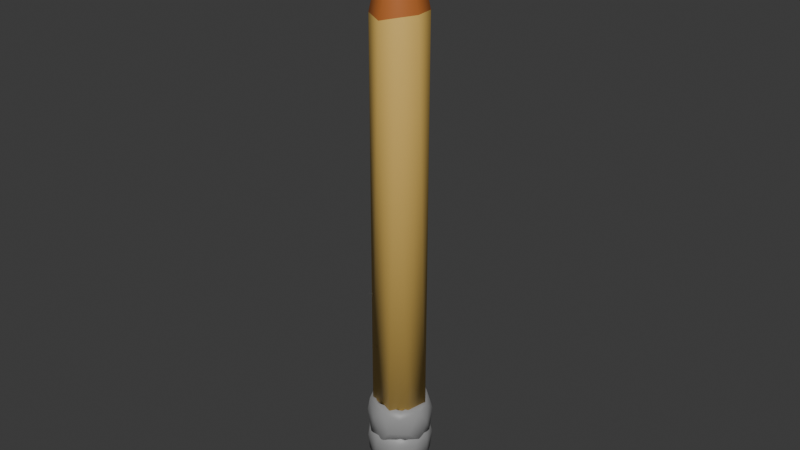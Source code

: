 # Source: Pencil.blend  (saved by Blender 4.3.34; exported with 4.5.12 LTS)
import bpy
from mathutils import Matrix  # noqa: F401  (used for matrix-valued properties, if any)

bpy.ops.wm.read_factory_settings(use_empty=True)
scene = bpy.context.scene
scene.name = 'Scene'

# ---- materials (node trees are filled in below, after node groups)
mat_eraser = bpy.data.materials.new('Eraser')
mat_pencil = bpy.data.materials.new('Pencil')
mat_top = bpy.data.materials.new('Top')
mat_black = bpy.data.materials.new('Black')
mat_metal = bpy.data.materials.new('Metal')

# ---- material node trees
mat_eraser.use_nodes = True; mat_eraser.node_tree.nodes.clear()
_N = mat_eraser.node_tree.nodes; _L = mat_eraser.node_tree.links
n0 = _N.new('ShaderNodeBsdfPrincipled'); n0.name = 'Principled BSDF'; n0.location = (10, 300)
n0.inputs[0].default_value = (0.8003, 0.1111, 0.204, 1.0)
n1 = _N.new('ShaderNodeOutputMaterial'); n1.name = 'Material Output'; n1.location = (300, 300)
_L.new(n0.outputs[0], n1.inputs[0])
n1.is_active_output = True
mat_pencil.use_nodes = True; mat_pencil.node_tree.nodes.clear()
_N = mat_pencil.node_tree.nodes; _L = mat_pencil.node_tree.links
n0 = _N.new('ShaderNodeBsdfPrincipled'); n0.name = 'Principled BSDF'; n0.location = (10, 300)
n0.inputs[0].default_value = (0.8003, 0.5217, 0.1346, 1.0)
n1 = _N.new('ShaderNodeOutputMaterial'); n1.name = 'Material Output'; n1.location = (300, 300)
_L.new(n0.outputs[0], n1.inputs[0])
n1.is_active_output = True
mat_top.use_nodes = True; mat_top.node_tree.nodes.clear()
_N = mat_top.node_tree.nodes; _L = mat_top.node_tree.links
n0 = _N.new('ShaderNodeBsdfPrincipled'); n0.name = 'Principled BSDF'; n0.location = (10, 300)
n0.inputs[0].default_value = (0.5023, 0.152, 0.03349, 1.0)
n1 = _N.new('ShaderNodeOutputMaterial'); n1.name = 'Material Output'; n1.location = (300, 300)
_L.new(n0.outputs[0], n1.inputs[0])
n1.is_active_output = True
mat_black.use_nodes = True; mat_black.node_tree.nodes.clear()
_N = mat_black.node_tree.nodes; _L = mat_black.node_tree.links
n0 = _N.new('ShaderNodeBsdfPrincipled'); n0.name = 'Principled BSDF'; n0.location = (10, 300)
n0.inputs[0].default_value = (0.0, 0.0, 0.0, 1.0)
n1 = _N.new('ShaderNodeOutputMaterial'); n1.name = 'Material Output'; n1.location = (300, 300)
_L.new(n0.outputs[0], n1.inputs[0])
n1.is_active_output = True
mat_metal.use_nodes = True; mat_metal.node_tree.nodes.clear()
_N = mat_metal.node_tree.nodes; _L = mat_metal.node_tree.links
n0 = _N.new('ShaderNodeBsdfPrincipled'); n0.name = 'Principled BSDF'; n0.location = (10, 300)
n0.inputs[0].default_value = (0.2983, 0.2983, 0.2983, 1.0)
n1 = _N.new('ShaderNodeOutputMaterial'); n1.name = 'Material Output'; n1.location = (300, 300)
_L.new(n0.outputs[0], n1.inputs[0])
n1.is_active_output = True

# ---- world
world_world = bpy.data.worlds.new('World'); scene.world = world_world
world_world.use_nodes = True; world_world.node_tree.nodes.clear()
_N = world_world.node_tree.nodes; _L = world_world.node_tree.links
n0 = _N.new('ShaderNodeOutputWorld'); n0.name = 'World Output'; n0.location = (300, 300)
n1 = _N.new('ShaderNodeBackground'); n1.name = 'Background'; n1.location = (10, 300)
n1.inputs[0].default_value = (0.05088, 0.05088, 0.05088, 1.0)
_L.new(n1.outputs[0], n0.inputs[0])
n0.is_active_output = True
world_world.color = (0.05088, 0.05088, 0.05088)
world_world.sun_shadow_jitter_overblur = 0.0

# ---- meshes
me_cube_001 = bpy.data.meshes.new('Cube.001')
me_cube_001.from_pydata([(-0.3317, -0.3306, -5.241), (-0.2836, -0.2826, -3.328), (-0.3317, 0.3299, -5.241), (-0.2836, 0.2819, -3.328), (0.3289, -0.3306, -5.241), (0.2808, -0.2826, -3.328), (0.3289, 0.3299, -5.241), (0.2808, 0.2819, -3.328), (-0.4209, -0.4198, -4.883), (-0.4209, 0.4191, -4.883), (0.418, 0.4191, -4.883), (0.418, -0.4198, -4.883), (-0.3662, -0.3651, -3.642), (-0.3662, 0.3644, -3.642), (0.3633, 0.3644, -3.642), (0.3633, -0.3651, -3.642), (-0.3679, 0.3662, -4.231), (0.3651, 0.3662, -4.231), (0.3651, -0.3668, -4.231), (-0.3679, -0.3668, -4.231), (-0.4049, -0.0003424, -5.264), (-0.3577, -0.3566, -3.435), (-0.3465, -0.0003424, -3.308), (-0.4183, 0.4165, -5.12), (-0.001431, 0.4031, -5.264), (-0.001431, 0.3447, -3.308), (0.4154, 0.4165, -5.12), (0.402, -0.0003424, -5.264), (0.3436, -0.0003424, -3.308), (0.4154, -0.4172, -5.12), (-0.001431, -0.4038, -5.264), (-0.001431, -0.3454, -3.308), (-0.4183, -0.4172, -5.12), (-0.3927, 0.3909, -4.569), (0.3898, 0.3909, -4.569), (0.3898, -0.3916, -4.569), (-0.001431, -0.5771, -4.883), (0.5753, -0.0003424, -4.883), (-0.001431, 0.5764, -4.883), (-0.5782, -0.0003424, -4.883), (-0.361, -0.3599, -3.914), (-0.3577, 0.3559, -3.435), (0.3548, 0.3559, -3.435), (0.3548, -0.3566, -3.435), (-0.001431, -0.5019, -3.642), (0.5001, -0.0003424, -3.642), (-0.001431, 0.5012, -3.642), (-0.503, -0.0003424, -3.642), (-0.361, 0.3592, -3.914), (0.3581, 0.3592, -3.914), (0.3581, -0.3599, -3.914), (-0.3927, -0.3916, -4.569), (-0.5054, -0.0003424, -4.231), (-0.001431, 0.5036, -4.231), (0.5025, -0.0003424, -4.231), (-0.001431, -0.5043, -4.231), (-0.4919, -0.0003424, -3.433), (-0.001431, 0.4901, -3.433), (0.489, -0.0003424, -3.433), (-0.001431, -0.4908, -3.433), (-0.001431, -0.0003424, -5.311), (-0.001431, -0.0003424, -3.266), (-0.001431, -0.5741, -5.122), (0.5724, -0.0003424, -5.122), (-0.001431, 0.5735, -5.122), (-0.5752, -0.0003424, -5.122), (-0.001431, -0.4947, -3.914), (0.4929, -0.0003424, -3.914), (-0.001431, 0.494, -3.914), (-0.4958, -0.0003424, -3.914), (-0.5394, -0.0003424, -4.569), (-0.001431, 0.5376, -4.569), (0.5365, -0.0003424, -4.569), (-0.001431, -0.5383, -4.569), (0.09761, 0.5177, 4.938), (0.5264, 0.1439, -3.248), (0.4524, 0.2614, 4.969), (0.4436, -0.2819, -3.248), (0.5021, -0.1286, 4.973), (0.2795, -0.439, 4.949), (0.1609, -0.515, -3.248), (-0.01781, -0.5362, 4.871), (-0.3847, -0.3733, -3.248), (-0.3905, -0.3578, 4.914), (-0.5279, -0.01344, -3.248), (-0.5348, 0.04061, 4.896), (-0.3745, 0.383, -3.248), (-0.3511, 0.3944, 4.957), (0.1867, 0.5257, -3.248), (0.01319, -0.02286, 7.113), (-0.01874, 0.02646, 7.105), (0.2219, 0.07423, 6.308), (0.004917, 0.2803, 6.286), (-0.1898, 0.2275, 6.292), (0.1433, -0.2259, 6.327), (-0.2552, 0.07343, 6.327), (0.1589, 0.1696, 6.298), (-0.1978, -0.08979, 6.327), (0.2398, -0.09495, 6.327), (0.01786, -0.2594, 6.327), (-0.1377, -0.1892, 6.327), (0.6521, 0.06587, -3.715), (0.5546, 0.006931, -3.451), (0.4988, 0.09232, -4.245), (0.6007, 0.1237, -4.16), (0.345, 0.2786, -3.537), (0.3464, 0.1902, -3.969), (0.4684, 0.2851, -3.448), (0.5415, 0.3647, -3.731), (0.4606, 0.3977, -4.179), (0.3631, 0.5442, -3.968), (0.2822, 0.544, -3.53), (0.1932, 0.3451, -3.971), (0.2924, 0.419, -4.251), (0.131, 0.5125, -3.447), (0.07588, 0.6526, -3.972), (0.08218, 0.4289, -3.535), (0.04168, 0.5595, -4.25), (-0.003309, 0.6068, -3.519), (-0.09615, 0.3949, -3.973), (-0.172, 0.437, -4.197), (-0.2238, 0.6166, -3.956), (-0.2469, 0.4728, -3.448), (-0.2069, 0.394, -3.536), (-0.2553, 0.5421, -4.2), (-0.3217, 0.5272, -3.529), (-0.4714, 0.4527, -3.992), (-0.4615, 0.2782, -4.253), (-0.568, 0.3325, -3.727), (-0.3378, 0.209, -3.731), (-0.5397, 0.1337, -3.449), (-0.4127, 0.1689, -4.166), (-0.4229, 0.1317, -3.528), (-0.5601, 0.2403, -4.177), (-0.6553, 0.04196, -3.733), (-0.3946, -0.07856, -3.85), (-0.613, -0.04883, -4.169), (-0.5685, -0.2528, -3.527), (-0.4208, -0.1282, -4.166), (-0.5151, -0.1271, -4.253), (-0.4213, -0.1346, -3.535), (-0.5869, -0.2982, -3.958), (-0.3417, -0.4524, -3.456), (-0.4488, -0.4224, -4.177), (-0.2622, -0.2972, -3.731), (-0.2307, -0.3876, -4.171), (-0.28, -0.4604, -4.253), (-0.2122, -0.4156, -3.503), (-0.3886, -0.5284, -3.749), (-0.04283, -0.561, -3.45), (-0.1512, -0.5967, -4.168), (-0.0589, -0.6589, -3.715), (-0.0841, -0.3859, -3.733), (-0.05891, -0.4118, -4.053), (0.08382, -0.4289, -3.536), (0.1185, -0.4889, -4.253), (0.2358, -0.3303, -3.974), (0.1495, -0.5898, -4.18), (0.3517, -0.5588, -3.724), (0.4051, -0.3923, -3.449), (0.2832, -0.3343, -3.531), (0.3479, -0.3067, -4.198), (0.4134, -0.3627, -4.251), (0.4474, -0.4762, -3.987), (0.4392, -0.08803, -3.533), (0.6028, -0.2489, -3.731), (0.5853, -0.1821, -4.172), (0.3928, -0.05184, -3.968), (0.6555, 0.04272, -3.287), (0.4886, 0.1386, -2.883), (0.4601, 0.09147, -3.628), (0.5317, 0.09953, -3.69), (0.5725, 0.2285, -3.597), (0.5388, 0.3727, -3.167), (0.6018, 0.1256, -2.966), (0.3149, 0.2386, -3.166), (0.2941, 0.2892, -3.482), (0.26, 0.4992, -2.886), (0.2652, 0.3493, -2.968), (0.2146, 0.4574, -3.685), (0.3188, 0.521, -3.625), (0.2917, 0.5872, -3.182), (0.01964, 0.4414, -2.972), (0.09697, 0.3841, -3.403), (0.06756, 0.6074, -2.973), (-0.01618, 0.6569, -3.422), (-0.1408, 0.5393, -3.688), (-0.2048, 0.579, -2.97), (-0.2207, 0.3431, -3.37), (-0.1778, 0.4254, -3.632), (-0.3636, 0.4034, -2.883), (-0.3267, 0.5662, -3.406), (-0.2621, 0.3508, -2.977), (-0.5531, 0.3662, -3.168), (-0.5282, 0.2927, -2.933), (-0.4615, 0.2782, -3.689), (-0.5353, 0.3042, -3.62), (-0.4114, 0.1706, -2.971), (-0.3314, 0.2906, -3.597), (-0.3857, 0.08762, -3.404), (-0.63, -0.0862, -3.003), (-0.5327, -0.1364, -2.885), (-0.6547, -0.02589, -3.421), (-0.4613, -0.0534, -2.938), (-0.4406, -0.06261, -3.602), (-0.5283, -0.2, -3.687), (-0.3777, -0.1206, -3.164), (-0.5879, -0.2957, -3.388), (-0.4208, -0.4333, -2.933), (-0.3094, -0.3515, -2.94), (-0.2652, -0.2985, -3.167), (-0.3135, -0.307, -3.603), (-0.4158, -0.5057, -3.148), (-0.303, -0.5353, -3.617), (-0.1778, -0.5042, -2.885), (-0.03257, -0.4457, -3.597), (-0.01311, -0.5496, -3.689), (-0.1386, -0.6416, -3.177), (0.03697, -0.4048, -3.168), (0.03851, -0.4644, -2.939), (0.05504, -0.6086, -2.956), (0.04105, -0.6173, -3.618), (0.2151, -0.6204, -3.398), (0.3794, -0.4142, -2.887), (0.3938, -0.5051, -3.077), (0.3093, -0.3184, -3.602), (0.3911, -0.2626, -2.941), (0.5403, -0.3857, -3.39), (0.2958, -0.2606, -3.168), (0.3878, -0.3877, -3.688), (0.4039, -0.01355, -3.4), (0.5976, -0.1272, -3.613), (0.6054, -0.1181, -2.96), (0.4147, -0.03272, -3.084)], [], [(12, 21, 56, 47), (21, 1, 22, 56), (56, 22, 3, 41), (47, 56, 41, 13), (13, 41, 57, 46), (41, 3, 25, 57), (57, 25, 7, 42), (46, 57, 42, 14), (14, 42, 58, 45), (42, 7, 28, 58), (58, 28, 5, 43), (45, 58, 43, 15), (15, 43, 59, 44), (43, 5, 31, 59), (59, 31, 1, 21), (44, 59, 21, 12), (2, 24, 60, 20), (24, 6, 27, 60), (60, 27, 4, 30), (20, 60, 30, 0), (7, 25, 61, 28), (25, 3, 22, 61), (61, 22, 1, 31), (28, 61, 31, 5), (4, 29, 62, 30), (29, 11, 36, 62), (62, 36, 8, 32), (30, 62, 32, 0), (6, 26, 63, 27), (26, 10, 37, 63), (63, 37, 11, 29), (27, 63, 29, 4), (2, 23, 64, 24), (23, 9, 38, 64), (64, 38, 10, 26), (24, 64, 26, 6), (0, 32, 65, 20), (32, 8, 39, 65), (65, 39, 9, 23), (20, 65, 23, 2), (18, 50, 66, 55), (50, 15, 44, 66), (66, 44, 12, 40), (55, 66, 40, 19), (17, 49, 67, 54), (49, 14, 45, 67), (67, 45, 15, 50), (54, 67, 50, 18), (16, 48, 68, 53), (48, 13, 46, 68), (68, 46, 14, 49), (53, 68, 49, 17), (19, 40, 69, 52), (40, 12, 47, 69), (69, 47, 13, 48), (52, 69, 48, 16), (8, 51, 70, 39), (51, 19, 52, 70), (70, 52, 16, 33), (39, 70, 33, 9), (9, 33, 71, 38), (33, 16, 53, 71), (71, 53, 17, 34), (38, 71, 34, 10), (10, 34, 72, 37), (34, 17, 54, 72), (72, 54, 18, 35), (37, 72, 35, 11), (11, 35, 73, 36), (35, 18, 55, 73), (73, 55, 19, 51), (36, 73, 51, 8), (76, 75, 88), (79, 80, 77), (81, 82, 80), (85, 86, 84), (90, 95, 97), (89, 100, 99), (89, 99, 94), (83, 85, 84, 82), (89, 98, 91), (90, 96, 92), (90, 92, 93), (90, 93, 95), (75, 78, 77), (74, 76, 88), (76, 78, 75), (80, 79, 81), (78, 79, 77), (81, 83, 82), (85, 87, 86), (76, 96, 91), (83, 100, 97), (89, 94, 98), (87, 74, 88, 86), (80, 82, 84, 86, 88, 75, 77), (98, 94, 79, 78), (97, 95, 85, 83), (99, 100, 83, 81), (94, 99, 81, 79), (91, 98, 78, 76), (92, 96, 76, 74), (91, 96, 90, 89), (93, 92, 74, 87), (95, 93, 87, 85), (97, 100, 89, 90), (101, 107, 102), (105, 106, 164), (108, 107, 101), (109, 108, 104), (111, 114, 107), (116, 112, 105), (113, 117, 109), (117, 110, 109), (118, 114, 111), (119, 120, 113), (120, 117, 113), (123, 119, 116), (124, 115, 117), (121, 125, 118), (125, 122, 118), (126, 125, 121), (120, 127, 117), (127, 124, 117), (124, 126, 121), (129, 119, 123), (131, 127, 120), (127, 133, 124), (133, 126, 124), (130, 132, 123), (132, 129, 123), (133, 128, 126), (134, 130, 128), (132, 135, 129), (135, 131, 129), (127, 136, 133), (131, 139, 127), (139, 136, 127), (140, 135, 132), (138, 139, 131), (141, 137, 134), (137, 142, 130), (142, 140, 130), (144, 135, 140), (146, 143, 139), (148, 137, 141), (147, 144, 140), (149, 147, 142), (147, 152, 144), (154, 152, 147), (145, 155, 146), (157, 151, 150), (156, 155, 153), (157, 158, 151), (163, 158, 157), (161, 162, 155), (162, 157, 155), (162, 163, 157), (164, 156, 160), (163, 165, 158), (165, 159, 158), (166, 163, 162), (167, 161, 156), (167, 103, 161), (103, 162, 161), (101, 102, 165), (103, 166, 162), (168, 173, 174), (174, 169, 232), (169, 175, 233), (175, 230, 233), (176, 170, 230), (177, 169, 174), (171, 180, 172), (176, 179, 170), (170, 179, 171), (179, 180, 171), (180, 173, 172), (183, 176, 175), (181, 184, 177), (185, 181, 180), (185, 184, 181), (186, 180, 179), (186, 185, 180), (187, 177, 184), (182, 188, 183), (189, 186, 179), (191, 187, 185), (192, 188, 182), (198, 189, 188), (194, 190, 187), (189, 195, 186), (199, 198, 188), (200, 194, 193), (201, 197, 190), (204, 195, 198), (202, 200, 193), (202, 193, 196), (204, 205, 195), (205, 196, 195), (205, 202, 196), (206, 199, 197), (206, 204, 199), (207, 200, 202), (208, 201, 200), (201, 209, 203), (209, 206, 203), (210, 204, 206), (212, 208, 200), (209, 210, 206), (210, 211, 204), (205, 213, 207), (208, 214, 201), (214, 209, 201), (216, 213, 205), (221, 217, 213), (222, 220, 217), (220, 223, 214), (221, 222, 217), (218, 225, 215), (227, 224, 222), (228, 225, 218), (225, 229, 216), (229, 221, 216), (227, 232, 224), (231, 227, 229), (171, 231, 229), (168, 232, 227), (231, 168, 227), (168, 174, 232), (169, 233, 226), (103, 104, 166), (109, 104, 103, 113), (164, 106, 167), (167, 106, 103), (104, 108, 101), (103, 106, 112, 113), (108, 111, 107), (123, 116, 114, 122), (109, 110, 108), (110, 111, 108), (105, 112, 106), (107, 114, 105), (110, 115, 111), (114, 116, 105), (116, 119, 112), (117, 115, 110), (115, 118, 111), (112, 119, 113), (115, 121, 118), (118, 122, 114), (134, 128, 133, 136), (124, 121, 115), (126, 128, 125), (119, 129, 131), (119, 131, 120), (125, 130, 122), (122, 130, 123), (128, 130, 125), (145, 138, 135, 144), (134, 137, 130), (130, 140, 132), (135, 138, 131), (136, 141, 134), (139, 143, 136), (143, 141, 136), (146, 139, 138, 145), (153, 145, 144, 152), (142, 147, 140), (141, 143, 148), (137, 148, 142), (146, 150, 143), (148, 151, 142), (148, 143, 150, 151), (150, 146, 155, 157), (151, 149, 142), (149, 154, 147), (153, 155, 145), (149, 151, 158, 159), (154, 156, 152), (152, 156, 153), (160, 154, 149, 159), (179, 183, 188, 189), (154, 160, 156), (156, 161, 155), (159, 164, 160), (166, 165, 163), (164, 167, 156), (165, 102, 159), (159, 102, 164), (166, 101, 165), (166, 104, 101), (171, 172, 231), (231, 172, 168), (172, 173, 168), (230, 175, 176), (173, 177, 174), (169, 178, 175), (164, 102, 107, 105), (169, 177, 178), (173, 181, 177), (180, 181, 173), (178, 183, 175), (177, 182, 178), (176, 183, 179), (178, 182, 183), (185, 187, 184), (216, 205, 211, 215), (187, 190, 177), (177, 190, 182), (190, 192, 182), (186, 191, 185), (191, 193, 187), (193, 194, 187), (195, 196, 186), (186, 196, 191), (190, 197, 192), (189, 198, 195), (191, 196, 193), (192, 197, 188), (197, 199, 188), (194, 201, 190), (199, 204, 198), (201, 203, 197), (194, 200, 201), (203, 206, 197), (205, 207, 202), (204, 211, 205), (207, 212, 200), (213, 212, 207), (215, 211, 210, 218), (212, 217, 208), (218, 210, 209, 219), (213, 217, 212), (217, 220, 208), (208, 220, 214), (214, 219, 209), (222, 221, 229, 227), (216, 221, 213), (214, 223, 219), (222, 224, 220), (224, 223, 220), (223, 226, 219), (219, 226, 218), (215, 225, 216), (226, 228, 218), (229, 225, 170, 171), (224, 232, 223), (228, 230, 225), (226, 233, 228), (233, 230, 228), (230, 170, 225), (232, 169, 223), (223, 169, 226)])
me_cube_001.polygons.foreach_set('use_smooth', [True] * 354)
me_cube_001.polygons.foreach_set('material_index', [0, 0, 0, 0, 0, 0, 0, 0, 0, 0, 0, 0, 0, 0, 0, 0, 0, 0, 0, 0, 0, 0, 0, 0, 0, 0, 0, 0, 0, 0, 0, 0, 0, 0, 0, 0, 0, 0, 0, 0, 0, 0, 0, 0, 0, 0, 0, 0, 0, 0, 0, 0, 0, 0, 0, 0, 0, 0, 0, 0, 0, 0, 0, 0, 0, 0, 0, 0, 0, 0, 0, 0, 1, 1, 1, 1, 3, 3, 3, 1, 3, 3, 3, 3, 1, 1, 1, 1, 1, 1, 1, 2, 2, 3, 1, 1, 2, 2, 2, 2, 2, 2, 3, 2, 2, 3, 4, 4, 4, 4, 4, 4, 4, 4, 4, 4, 4, 4, 4, 4, 4, 4, 4, 4, 4, 4, 4, 4, 4, 4, 4, 4, 4, 4, 4, 4, 4, 4, 4, 4, 4, 4, 4, 4, 4, 4, 4, 4, 4, 4, 4, 4, 4, 4, 4, 4, 4, 4, 4, 4, 4, 4, 4, 4, 4, 4, 4, 4, 4, 4, 4, 4, 4, 4, 4, 4, 4, 4, 4, 4, 4, 4, 4, 4, 4, 4, 4, 4, 4, 4, 4, 4, 4, 4, 4, 4, 4, 4, 4, 4, 4, 4, 4, 4, 4, 4, 4, 4, 4, 4, 4, 4, 4, 4, 4, 4, 4, 4, 4, 4, 4, 4, 4, 4, 4, 4, 4, 4, 4, 4, 4, 4, 4, 4, 4, 4, 4, 4, 4, 4, 4, 4, 4, 4, 4, 4, 4, 4, 4, 4, 4, 4, 4, 4, 4, 4, 4, 4, 4, 4, 4, 4, 4, 4, 4, 4, 4, 4, 4, 4, 4, 4, 4, 4, 4, 4, 4, 4, 4, 4, 4, 4, 4, 4, 4, 4, 4, 4, 4, 4, 4, 4, 4, 4, 4, 4, 4, 4, 4, 4, 4, 4, 4, 4, 4, 4, 4, 4, 4, 4, 4, 4, 4, 4, 4, 4, 4, 4, 4, 4, 4, 4, 4, 4, 4, 4, 4, 4, 4, 4, 4, 4, 4, 4, 4, 4, 4, 4, 4, 4, 4, 4, 4, 4, 4, 4, 4, 4, 4, 4, 4, 4, 4, 4])
_uv = me_cube_001.uv_layers.new(name='UVMap')
_uv.uv.foreach_set('vector', [0.5851, 0.0, 0.6051, 0.0, 0.6044, 0.125, 0.5791, 0.125, 0.6051, 0.0, 0.625, 0.0, 0.625, 0.125, 0.6044, 0.125, 0.6044, 0.125, 0.625, 0.125, 0.625, 0.25, 0.6042, 0.25, 0.5791, 0.125, 0.6044, 0.125, 0.6042, 0.25, 0.5786, 0.25, 0.5786, 0.25, 0.6042, 0.25, 0.6042, 0.375, 0.5786, 0.375, 0.6042, 0.25, 0.625, 0.25, 0.625, 0.375, 0.6042, 0.375, 0.6042, 0.375, 0.625, 0.375, 0.625, 0.5, 0.605, 0.5, 0.5786, 0.375, 0.6042, 0.375, 0.605, 0.5, 0.5786, 0.5, 0.5786, 0.5, 0.605, 0.5, 0.6072, 0.625, 0.5786, 0.625, 0.605, 0.5, 0.625, 0.5, 0.6542, 0.625, 0.6072, 0.625, 0.6072, 0.625, 0.6542, 0.625, 0.625, 0.75, 0.605, 0.75, 0.5786, 0.625, 0.6072, 0.625, 0.605, 0.75, 0.5786, 0.75, 0.5786, 0.75, 0.605, 0.75, 0.6044, 0.875, 0.5791, 0.875, 0.605, 0.75, 0.625, 0.75, 0.625, 0.875, 0.6044, 0.875, 0.6044, 0.875, 0.625, 0.875, 0.625, 1.0, 0.6051, 1.0, 0.5791, 0.875, 0.6044, 0.875, 0.6051, 1.0, 0.5851, 1.0, 0.125, 0.5, 0.25, 0.5, 0.2471, 0.625, 0.125, 0.625, 0.25, 0.5, 0.375, 0.5, 0.3458, 0.625, 0.2471, 0.625, 0.2471, 0.625, 0.3458, 0.625, 0.375, 0.75, 0.25, 0.75, 0.125, 0.625, 0.2471, 0.625, 0.25, 0.75, 0.125, 0.75, 0.625, 0.5, 0.75, 0.5, 0.7529, 0.625, 0.6542, 0.625, 0.75, 0.5, 0.875, 0.5, 0.875, 0.625, 0.7529, 0.625, 0.7529, 0.625, 0.875, 0.625, 0.875, 0.75, 0.75, 0.75, 0.6542, 0.625, 0.7529, 0.625, 0.75, 0.75, 0.625, 0.75, 0.375, 0.75, 0.3951, 0.75, 0.3957, 0.875, 0.375, 0.875, 0.3951, 0.75, 0.4232, 0.75, 0.4225, 0.875, 0.3957, 0.875, 0.3957, 0.875, 0.4225, 0.875, 0.4145, 1.0, 0.3948, 1.0, 0.375, 0.875, 0.3957, 0.875, 0.3948, 1.0, 0.375, 1.0, 0.375, 0.5, 0.3951, 0.5, 0.3929, 0.625, 0.3458, 0.625, 0.3951, 0.5, 0.4232, 0.5, 0.4232, 0.625, 0.3929, 0.625, 0.3929, 0.625, 0.4232, 0.625, 0.4232, 0.75, 0.3951, 0.75, 0.3458, 0.625, 0.3929, 0.625, 0.3951, 0.75, 0.375, 0.75, 0.375, 0.25, 0.3959, 0.25, 0.3959, 0.375, 0.375, 0.375, 0.3959, 0.25, 0.4232, 0.25, 0.4232, 0.375, 0.3959, 0.375, 0.3959, 0.375, 0.4232, 0.375, 0.4232, 0.5, 0.3951, 0.5, 0.375, 0.375, 0.3959, 0.375, 0.3951, 0.5, 0.375, 0.5, 0.375, 0.0, 0.3948, 0.0, 0.3957, 0.125, 0.375, 0.125, 0.3948, 0.0, 0.4145, 0.0, 0.4225, 0.125, 0.3957, 0.125, 0.3957, 0.125, 0.4225, 0.125, 0.4232, 0.25, 0.3959, 0.25, 0.375, 0.125, 0.3957, 0.125, 0.3959, 0.25, 0.375, 0.25, 0.504, 0.75, 0.5445, 0.75, 0.5447, 0.875, 0.5041, 0.875, 0.5445, 0.75, 0.5786, 0.75, 0.5791, 0.875, 0.5447, 0.875, 0.5447, 0.875, 0.5791, 0.875, 0.5851, 1.0, 0.5456, 1.0, 0.5041, 0.875, 0.5447, 0.875, 0.5456, 1.0, 0.506, 1.0, 0.504, 0.5, 0.5445, 0.5, 0.5445, 0.625, 0.504, 0.625, 0.5445, 0.5, 0.5786, 0.5, 0.5786, 0.625, 0.5445, 0.625, 0.5445, 0.625, 0.5786, 0.625, 0.5786, 0.75, 0.5445, 0.75, 0.504, 0.625, 0.5445, 0.625, 0.5445, 0.75, 0.504, 0.75, 0.504, 0.25, 0.5445, 0.25, 0.5445, 0.375, 0.504, 0.375, 0.5445, 0.25, 0.5786, 0.25, 0.5786, 0.375, 0.5445, 0.375, 0.5445, 0.375, 0.5786, 0.375, 0.5786, 0.5, 0.5445, 0.5, 0.504, 0.375, 0.5445, 0.375, 0.5445, 0.5, 0.504, 0.5, 0.506, 0.0, 0.5456, 0.0, 0.5447, 0.125, 0.5041, 0.125, 0.5456, 0.0, 0.5851, 0.0, 0.5791, 0.125, 0.5447, 0.125, 0.5447, 0.125, 0.5791, 0.125, 0.5786, 0.25, 0.5445, 0.25, 0.5041, 0.125, 0.5447, 0.125, 0.5445, 0.25, 0.504, 0.25, 0.4145, 0.0, 0.4603, 0.0, 0.461, 0.125, 0.4225, 0.125, 0.4603, 0.0, 0.506, 0.0, 0.5041, 0.125, 0.461, 0.125, 0.461, 0.125, 0.5041, 0.125, 0.504, 0.25, 0.4611, 0.25, 0.4225, 0.125, 0.461, 0.125, 0.4611, 0.25, 0.4232, 0.25, 0.4232, 0.25, 0.4611, 0.25, 0.4611, 0.375, 0.4232, 0.375, 0.4611, 0.25, 0.504, 0.25, 0.504, 0.375, 0.4611, 0.375, 0.4611, 0.375, 0.504, 0.375, 0.504, 0.5, 0.4611, 0.5, 0.4232, 0.375, 0.4611, 0.375, 0.4611, 0.5, 0.4232, 0.5, 0.4232, 0.5, 0.4611, 0.5, 0.4611, 0.625, 0.4232, 0.625, 0.4611, 0.5, 0.504, 0.5, 0.504, 0.625, 0.4611, 0.625, 0.4611, 0.625, 0.504, 0.625, 0.504, 0.75, 0.4611, 0.75, 0.4232, 0.625, 0.4611, 0.625, 0.4611, 0.75, 0.4232, 0.75, 0.4232, 0.75, 0.4611, 0.75, 0.461, 0.875, 0.4225, 0.875, 0.4611, 0.75, 0.504, 0.75, 0.5041, 0.875, 0.461, 0.875, 0.461, 0.875, 0.5041, 0.875, 0.506, 1.0, 0.4603, 1.0, 0.4225, 0.875, 0.461, 0.875, 0.4603, 1.0, 0.4145, 1.0, 0.8367, 1.0, 0.7924, 0.5, 0.9384, 0.5, 0.5914, 1.0, 0.5489, 0.5, 0.6603, 0.5, 0.4856, 1.0, 0.3729, 0.5, 0.5489, 0.5, 0.236, 1.0, 0.123, 0.5, 0.2539, 0.5, 0.1197, 1.0, 0.1396, 1.0, 0.1618, 1.0, 0.5801, 1.0, 0.5422, 1.0, 0.5639, 1.0, 0.5801, 1.0, 0.5639, 1.0, 0.5821, 1.0, 0.364, 1.0, 0.236, 1.0, 0.2539, 0.5, 0.3729, 0.5, 0.5801, 1.0, 0.6039, 1.0, 0.6271, 1.0, 0.9425, 1.0, 0.9233, 1.0, 0.9464, 1.0, 0.1197, 1.0, 0.1003, 1.0, 0.1192, 1.0, 0.1197, 1.0, 0.1192, 1.0, 0.1396, 1.0, 0.7924, 0.5, 0.7126, 1.0, 0.6603, 0.5, 0.964, 1.0, 0.8367, 1.0, 0.9384, 0.5, 0.8367, 1.0, 0.7126, 1.0, 0.7924, 0.5, 0.5489, 0.5, 0.5914, 1.0, 0.4856, 1.0, 0.7126, 1.0, 0.5914, 1.0, 0.6603, 0.5, 0.4856, 1.0, 0.364, 1.0, 0.3729, 0.5, 0.236, 1.0, 0.117, 1.0, 0.123, 0.5, 0.8367, 1.0, 0.9233, 1.0, 0.6271, 1.0, 0.364, 1.0, 0.5422, 1.0, 0.1618, 1.0, 0.5801, 1.0, 0.5821, 1.0, 0.6039, 1.0, 0.117, 1.0, 0.01282, 1.0, 0.01186, 0.5, 0.123, 0.5, 0.8203, 0.02951, 0.5849, 0.08928, 0.5129, 0.2442, 0.5893, 0.4151, 0.8281, 0.4637, 0.9729, 0.3111, 0.9502, 0.1236, 0.6039, 1.0, 0.5821, 1.0, 0.5914, 1.0, 0.7126, 1.0, 0.1618, 1.0, 0.1396, 1.0, 0.236, 1.0, 0.364, 1.0, 0.5639, 1.0, 0.5422, 1.0, 0.364, 1.0, 0.4856, 1.0, 0.5821, 1.0, 0.5639, 1.0, 0.4856, 1.0, 0.5914, 1.0, 0.6271, 1.0, 0.6039, 1.0, 0.7126, 1.0, 0.8367, 1.0, 0.9464, 1.0, 0.9233, 1.0, 0.8367, 1.0, 0.964, 1.0, 0.6271, 1.0, 0.9233, 1.0, 0.9425, 1.0, 0.5801, 1.0, 0.1192, 1.0, 0.1003, 1.0, 0.01282, 1.0, 0.117, 1.0, 0.1396, 1.0, 0.1192, 1.0, 0.117, 1.0, 0.236, 1.0, 0.1618, 1.0, 0.5422, 1.0, 0.5801, 1.0, 0.1197, 1.0, 0.5163, 0.5547, 0.5907, 0.7246, 0.4955, 0.7067, 0.6056, 0.8578, 0.5834, 1.0, 0.4656, 0.8612, 0.5955, 0.5484, 0.5907, 0.7246, 0.5163, 0.5547, 0.6175, 0.3592, 0.5955, 0.5484, 0.537, 0.3661, 0.6662, 0.6314, 0.7098, 0.75, 0.5907, 0.7246, 0.7182, 0.8573, 0.6678, 1.0, 0.6056, 0.8578, 0.6534, 0.2268, 0.7401, 0.3008, 0.6175, 0.3592, 0.7401, 0.3008, 0.6584, 0.454, 0.6175, 0.3592, 0.7515, 0.6531, 0.7098, 0.75, 0.6662, 0.6314, 0.7902, 0.04856, 0.8093, 0.1667, 0.6534, 0.2268, 0.8093, 0.1667, 0.7401, 0.3008, 0.6534, 0.2268, 0.8268, 0.8551, 0.788, 1.0, 0.7182, 0.8573, 0.8198, 0.3333, 0.7333, 0.4538, 0.7401, 0.3008, 0.808, 0.4592, 0.8422, 0.6319, 0.7515, 0.6531, 0.8422, 0.6319, 0.826, 0.75, 0.7515, 0.6531, 0.8773, 0.4426, 0.8422, 0.6319, 0.808, 0.4592, 0.8093, 0.1667, 0.9131, 0.25, 0.7401, 0.3008, 0.9131, 0.25, 0.8198, 0.3333, 0.7401, 0.3008, 0.8198, 0.3333, 0.8773, 0.4426, 0.808, 0.4592, 0.9104, 0.9513, 0.788, 1.0, 0.8268, 0.8551, 0.9412, 0.14, 0.9131, 0.25, 0.8093, 0.1667, 0.9131, 0.25, 0.9319, 0.3549, 0.8198, 0.3333, 0.9319, 0.3549, 0.8773, 0.4426, 0.8198, 0.3333, 0.9566, 0.7254, 0.9524, 0.8508, 0.8268, 0.8551, 0.9524, 0.8508, 0.9104, 0.9513, 0.8268, 0.8551, 0.9319, 0.3549, 0.9134, 0.5459, 0.8773, 0.4426, 0.9843, 0.546, 0.9566, 0.7254, 0.9134, 0.5459, 0.9524, 0.8508, 0.9888, 1.0, 0.9104, 0.9513, 0.9888, 2.22e-16, 0.9412, 0.14, 0.9166, 2.22e-16, 0.9131, 0.25, 0.9906, 0.3572, 0.9319, 0.3549, 0.9412, 0.14, 1.0, 0.25, 0.9131, 0.25, 1.0, 0.25, 0.9906, 0.3572, 0.9131, 0.25, 0.05008, 0.8562, 0.03499, 1.0, 8.882e-16, 0.9167, 0.05062, 0.1426, 0.03843, 0.25, 8.882e-16, 0.1667, 0.07849, 0.4589, 0.0611, 0.6372, 0.005147, 0.546, 0.0611, 0.6372, 0.1443, 0.6835, 0.01405, 0.75, 0.1443, 0.6835, 0.05008, 0.8562, 0.01405, 0.75, 0.1349, 0.9513, 0.03499, 1.0, 0.05008, 0.8562, 0.1635, 0.25, 0.1177, 0.3619, 0.03843, 0.25, 0.1507, 0.5411, 0.0611, 0.6372, 0.07849, 0.4589, 0.1752, 0.8333, 0.1349, 0.9513, 0.05008, 0.8562, 0.2363, 0.7232, 0.1752, 0.8333, 0.1443, 0.6835, 0.1752, 0.8333, 0.2134, 0.9528, 0.1349, 0.9513, 0.2799, 0.8574, 0.2134, 0.9528, 0.1752, 0.8333, 0.1628, 0.151, 0.2873, 0.226, 0.1635, 0.25, 0.2899, 0.3477, 0.2381, 0.5485, 0.2047, 0.3673, 0.3507, 0.04758, 0.2873, 0.226, 0.228, 0.08333, 0.2899, 0.3477, 0.3407, 0.5499, 0.2381, 0.5485, 0.3711, 0.4426, 0.3407, 0.5499, 0.2899, 0.3477, 0.3855, 0.1667, 0.3893, 0.2916, 0.2873, 0.226, 0.3893, 0.2916, 0.2899, 0.3477, 0.2873, 0.226, 0.3893, 0.2916, 0.3711, 0.4426, 0.2899, 0.3477, 0.4656, 0.8612, 0.3419, 1.0, 0.3608, 0.8522, 0.3711, 0.4426, 0.4371, 0.5483, 0.3407, 0.5499, 0.4371, 0.5483, 0.3825, 0.7106, 0.3407, 0.5499, 0.4546, 0.3534, 0.3711, 0.4426, 0.3893, 0.2916, 0.4801, 0.04961, 0.3855, 0.1667, 0.3507, 0.04758, 0.4801, 0.04961, 0.5251, 0.2169, 0.3855, 0.1667, 0.5251, 0.2169, 0.3893, 0.2916, 0.3855, 0.1667, 0.5163, 0.5547, 0.4955, 0.7067, 0.4371, 0.5483, 0.5251, 0.2169, 0.4546, 0.3534, 0.3893, 0.2916, 0.5104, 0.5, 0.5951, 0.5508, 0.5387, 0.6134, 0.5387, 0.6134, 0.5439, 0.7756, 0.473, 0.6379, 0.5439, 0.7756, 0.6018, 0.9499, 0.4878, 0.9167, 0.6018, 0.9499, 0.4993, 1.0, 0.4878, 0.9167, 0.6234, 0.08333, 0.5316, 0.1667, 0.4969, 0.05022, 0.6748, 0.7102, 0.5439, 0.7756, 0.5387, 0.6134, 0.5294, 0.25, 0.6647, 0.348, 0.5559, 0.3639, 0.6234, 0.08333, 0.6764, 0.2059, 0.5316, 0.1667, 0.5316, 0.1667, 0.6764, 0.2059, 0.5294, 0.25, 0.6764, 0.2059, 0.6647, 0.348, 0.5294, 0.25, 0.6647, 0.348, 0.5951, 0.5508, 0.5559, 0.3639, 0.7133, 0.04821, 0.6234, 0.08333, 0.6162, 2.22e-16, 0.6733, 0.5406, 0.7285, 0.6414, 0.6748, 0.7102, 0.7536, 0.4428, 0.6733, 0.5406, 0.6647, 0.348, 0.7536, 0.4428, 0.7285, 0.6414, 0.6733, 0.5406, 0.7847, 0.289, 0.6647, 0.348, 0.6764, 0.2059, 0.7847, 0.289, 0.7536, 0.4428, 0.6647, 0.348, 0.8021, 0.6452, 0.6748, 0.7102, 0.7285, 0.6414, 0.7415, 0.8559, 0.8337, 1.0, 0.7084, 1.0, 0.8124, 0.1667, 0.7847, 0.289, 0.6764, 0.2059, 0.8337, 0.4517, 0.8021, 0.6452, 0.7536, 0.4428, 0.8424, 0.8708, 0.8337, 1.0, 0.7415, 0.8559, 0.8922, 0.1293, 0.8124, 0.1667, 0.8354, 0.01858, 0.9194, 0.6667, 0.8664, 0.75, 0.8021, 0.6452, 0.8124, 0.1667, 0.9137, 0.25, 0.7847, 0.289, 0.9642, 0.04813, 0.8922, 0.1293, 0.8354, 0.01858, 0.9927, 0.6257, 0.9194, 0.6667, 0.9037, 0.5447, 0.9791, 0.75, 0.9322, 0.8656, 0.8664, 0.75, 0.9861, 0.1429, 0.9137, 0.25, 0.8922, 0.1293, 0.9892, 0.4458, 0.9927, 0.6257, 0.9037, 0.5447, 0.9892, 0.4458, 0.9037, 0.5447, 0.9177, 0.3476, 0.9861, 0.1429, 1.0, 0.2866, 0.9137, 0.25, 1.0, 0.2866, 0.9177, 0.3476, 0.9137, 0.25, 1.0, 0.2866, 0.9892, 0.4458, 0.9177, 0.3476, 0.04686, 0.9498, 8.882e-16, 1.0, 8.882e-16, 0.9167, 0.0417, 2.22e-16, 0.02786, 0.1429, 8.882e-16, 2.22e-16, 0.07709, 0.4605, 0.02891, 0.602, 0.01259, 0.4458, 0.1274, 0.6667, 0.04666, 0.75, 0.02891, 0.602, 0.04666, 0.75, 0.1352, 0.8333, 0.0233, 0.8333, 0.1352, 0.8333, 0.04686, 0.9498, 0.0233, 0.8333, 0.1264, 2.22e-16, 0.02786, 0.1429, 0.0417, 2.22e-16, 0.14, 0.5545, 0.1274, 0.6667, 0.02891, 0.602, 0.1352, 0.8333, 0.1358, 0.9522, 0.04686, 0.9498, 0.1264, 2.22e-16, 0.1204, 0.142, 0.02786, 0.1429, 0.06219, 0.2866, 0.1719, 0.3587, 0.07709, 0.4605, 0.1274, 0.6667, 0.1966, 0.75, 0.04666, 0.75, 0.1966, 0.75, 0.1352, 0.8333, 0.04666, 0.75, 0.247, 0.25, 0.1719, 0.3587, 0.06219, 0.2866, 0.2658, 0.3739, 0.2135, 0.5407, 0.1719, 0.3587, 0.3059, 0.4575, 0.2643, 0.6547, 0.2135, 0.5407, 0.2643, 0.6547, 0.3721, 0.6918, 0.1966, 0.75, 0.2658, 0.3739, 0.3059, 0.4575, 0.2135, 0.5407, 0.2688, 2.22e-16, 0.3765, 0.1382, 0.2391, 0.1408, 0.3996, 0.4562, 0.3557, 0.5833, 0.3059, 0.4575, 0.3854, 2.22e-16, 0.3765, 0.1382, 0.2688, 2.22e-16, 0.3765, 0.1382, 0.3822, 0.2988, 0.247, 0.25, 0.3822, 0.2988, 0.2658, 0.3739, 0.247, 0.25, 0.3996, 0.4562, 0.473, 0.6379, 0.3557, 0.5833, 0.4635, 0.3575, 0.3996, 0.4562, 0.3822, 0.2988, 0.5294, 0.25, 0.4635, 0.3575, 0.3822, 0.2988, 0.5104, 0.5, 0.473, 0.6379, 0.3996, 0.4562, 0.4635, 0.3575, 0.5104, 0.5, 0.3996, 0.4562, 0.5104, 0.5, 0.5387, 0.6134, 0.473, 0.6379, 0.5439, 0.7756, 0.4878, 0.9167, 0.4059, 0.8333, 0.5251, 0.2169, 0.537, 0.3661, 0.4546, 0.3534, 0.6175, 0.3592, 0.537, 0.3661, 0.5251, 0.2169, 0.6534, 0.2268, 0.4656, 0.8612, 0.5834, 1.0, 0.4793, 1.0, 0.4801, 0.04961, 0.5785, 0.04763, 0.5251, 0.2169, 0.537, 0.3661, 0.5955, 0.5484, 0.5163, 0.5547, 0.5251, 0.2169, 0.5785, 0.04763, 0.6682, 0.05097, 0.6534, 0.2268, 0.5955, 0.5484, 0.6662, 0.6314, 0.5907, 0.7246, 0.8268, 0.8551, 0.7182, 0.8573, 0.7098, 0.75, 0.826, 0.75, 0.6175, 0.3592, 0.6584, 0.454, 0.5955, 0.5484, 0.6584, 0.454, 0.6662, 0.6314, 0.5955, 0.5484, 0.6056, 0.8578, 0.6678, 1.0, 0.5834, 1.0, 0.5907, 0.7246, 0.7098, 0.75, 0.6056, 0.8578, 0.6584, 0.454, 0.7333, 0.4538, 0.6662, 0.6314, 0.7098, 0.75, 0.7182, 0.8573, 0.6056, 0.8578, 0.7182, 0.8573, 0.788, 1.0, 0.6678, 1.0, 0.7401, 0.3008, 0.7333, 0.4538, 0.6584, 0.454, 0.7333, 0.4538, 0.7515, 0.6531, 0.6662, 0.6314, 0.6682, 0.05097, 0.7902, 0.04856, 0.6534, 0.2268, 0.7333, 0.4538, 0.808, 0.4592, 0.7515, 0.6531, 0.7515, 0.6531, 0.826, 0.75, 0.7098, 0.75, 0.9843, 0.546, 0.9134, 0.5459, 0.9319, 0.3549, 0.9906, 0.3572, 0.8198, 0.3333, 0.808, 0.4592, 0.7333, 0.4538, 0.8773, 0.4426, 0.9134, 0.5459, 0.8422, 0.6319, 0.7902, 0.04856, 0.9166, 2.22e-16, 0.9412, 0.14, 0.7902, 0.04856, 0.9412, 0.14, 0.8093, 0.1667, 0.8422, 0.6319, 0.9566, 0.7254, 0.826, 0.75, 0.826, 0.75, 0.9566, 0.7254, 0.8268, 0.8551, 0.9134, 0.5459, 0.9566, 0.7254, 0.8422, 0.6319, 0.1628, 0.151, 0.05062, 0.1426, 0.03499, 2.22e-16, 0.1384, 2.22e-16, 0.9843, 0.546, 1.0, 0.6667, 0.9566, 0.7254, 0.9566, 0.7254, 1.0, 0.8333, 0.9524, 0.8508, 0.9888, 2.22e-16, 1.0, 0.08333, 0.9412, 0.14, 0.01563, 0.3572, 0.07849, 0.4589, 0.005147, 0.546, 0.03843, 0.25, 0.1177, 0.3619, 0.01563, 0.3572, 0.1177, 0.3619, 0.07849, 0.4589, 0.01563, 0.3572, 0.1635, 0.25, 0.03843, 0.25, 0.05062, 0.1426, 0.1628, 0.151, 0.228, 0.08333, 0.1628, 0.151, 0.1384, 2.22e-16, 0.2217, 2.22e-16, 0.1443, 0.6835, 0.1752, 0.8333, 0.05008, 0.8562, 0.07849, 0.4589, 0.1177, 0.3619, 0.1507, 0.5411, 0.0611, 0.6372, 0.1507, 0.5411, 0.1443, 0.6835, 0.1635, 0.25, 0.2047, 0.3673, 0.1177, 0.3619, 0.1507, 0.5411, 0.2381, 0.5485, 0.1443, 0.6835, 0.1507, 0.5411, 0.1177, 0.3619, 0.2047, 0.3673, 0.2381, 0.5485, 0.2047, 0.3673, 0.1635, 0.25, 0.2873, 0.226, 0.2899, 0.3477, 0.2381, 0.5485, 0.2363, 0.7232, 0.1443, 0.6835, 0.2363, 0.7232, 0.2799, 0.8574, 0.1752, 0.8333, 0.228, 0.08333, 0.2873, 0.226, 0.1628, 0.151, 0.2363, 0.7232, 0.2381, 0.5485, 0.3407, 0.5499, 0.3825, 0.7106, 0.2799, 0.8574, 0.3419, 1.0, 0.2134, 0.9528, 0.2217, 2.22e-16, 0.3507, 0.04758, 0.228, 0.08333, 0.3608, 0.8522, 0.2799, 0.8574, 0.2363, 0.7232, 0.3825, 0.7106, 0.6764, 0.2059, 0.7133, 0.04821, 0.8354, 0.01858, 0.8124, 0.1667, 0.2799, 0.8574, 0.3608, 0.8522, 0.3419, 1.0, 0.3507, 0.04758, 0.3855, 0.1667, 0.2873, 0.226, 0.3825, 0.7106, 0.4656, 0.8612, 0.3608, 0.8522, 0.4546, 0.3534, 0.4371, 0.5483, 0.3711, 0.4426, 0.4656, 0.8612, 0.4793, 1.0, 0.3419, 1.0, 0.4371, 0.5483, 0.4955, 0.7067, 0.3825, 0.7106, 0.3825, 0.7106, 0.4955, 0.7067, 0.4656, 0.8612, 0.4546, 0.3534, 0.5163, 0.5547, 0.4371, 0.5483, 0.4546, 0.3534, 0.537, 0.3661, 0.5163, 0.5547, 0.5294, 0.25, 0.5559, 0.3639, 0.4635, 0.3575, 0.4635, 0.3575, 0.5559, 0.3639, 0.5104, 0.5, 0.5559, 0.3639, 0.5951, 0.5508, 0.5104, 0.5, 0.4969, 0.05022, 0.6162, 2.22e-16, 0.6234, 0.08333, 0.5951, 0.5508, 0.6748, 0.7102, 0.5387, 0.6134, 0.5439, 0.7756, 0.6444, 0.8566, 0.6018, 0.9499, 0.4656, 0.8612, 0.4955, 0.7067, 0.5907, 0.7246, 0.6056, 0.8578, 0.5439, 0.7756, 0.6748, 0.7102, 0.6444, 0.8566, 0.5951, 0.5508, 0.6733, 0.5406, 0.6748, 0.7102, 0.6647, 0.348, 0.6733, 0.5406, 0.5951, 0.5508, 0.6444, 0.8566, 0.7084, 1.0, 0.6018, 0.9499, 0.6748, 0.7102, 0.7415, 0.8559, 0.6444, 0.8566, 0.6234, 0.08333, 0.7133, 0.04821, 0.6764, 0.2059, 0.6444, 0.8566, 0.7415, 0.8559, 0.7084, 1.0, 0.7536, 0.4428, 0.8021, 0.6452, 0.7285, 0.6414, 0.247, 0.25, 0.06219, 0.2866, 0.1204, 0.142, 0.2391, 0.1408, 0.8021, 0.6452, 0.8664, 0.75, 0.6748, 0.7102, 0.6748, 0.7102, 0.8664, 0.75, 0.7415, 0.8559, 0.8664, 0.75, 0.8424, 0.8708, 0.7415, 0.8559, 0.7847, 0.289, 0.8337, 0.4517, 0.7536, 0.4428, 0.8337, 0.4517, 0.9037, 0.5447, 0.8021, 0.6452, 0.9037, 0.5447, 0.9194, 0.6667, 0.8021, 0.6452, 0.9137, 0.25, 0.9177, 0.3476, 0.7847, 0.289, 0.7847, 0.289, 0.9177, 0.3476, 0.8337, 0.4517, 0.8664, 0.75, 0.9322, 0.8656, 0.8424, 0.8708, 0.8124, 0.1667, 0.8922, 0.1293, 0.9137, 0.25, 0.8337, 0.4517, 0.9177, 0.3476, 0.9037, 0.5447, 0.8424, 0.8708, 0.9322, 0.8656, 0.8337, 1.0, 0.9322, 0.8656, 0.9688, 1.0, 0.8337, 1.0, 0.9194, 0.6667, 0.9791, 0.75, 0.8664, 0.75, 0.9642, 0.04813, 0.9861, 0.1429, 0.8922, 0.1293, 0.9791, 0.75, 0.988, 0.8333, 0.9322, 0.8656, 0.9194, 0.6667, 0.9927, 0.6257, 0.9791, 0.75, 0.0233, 0.8333, 0.04686, 0.9498, 8.882e-16, 0.9167, 0.06219, 0.2866, 0.07709, 0.4605, 0.01259, 0.4458, 0.02786, 0.1429, 0.1204, 0.142, 0.06219, 0.2866, 0.07709, 0.4605, 0.14, 0.5545, 0.02891, 0.602, 0.1719, 0.3587, 0.14, 0.5545, 0.07709, 0.4605, 0.2391, 0.1408, 0.1204, 0.142, 0.1264, 2.22e-16, 0.2688, 2.22e-16, 0.14, 0.5545, 0.2135, 0.5407, 0.1274, 0.6667, 0.2648, 0.95, 0.1358, 0.9522, 0.1352, 0.8333, 0.2635, 0.8333, 0.1719, 0.3587, 0.2135, 0.5407, 0.14, 0.5545, 0.2135, 0.5407, 0.2643, 0.6547, 0.1274, 0.6667, 0.1274, 0.6667, 0.2643, 0.6547, 0.1966, 0.75, 0.1966, 0.75, 0.2635, 0.8333, 0.1352, 0.8333, 0.3059, 0.4575, 0.2658, 0.3739, 0.3822, 0.2988, 0.3996, 0.4562, 0.247, 0.25, 0.2658, 0.3739, 0.1719, 0.3587, 0.1966, 0.75, 0.3721, 0.6918, 0.2635, 0.8333, 0.3059, 0.4575, 0.3557, 0.5833, 0.2643, 0.6547, 0.3557, 0.5833, 0.3721, 0.6918, 0.2643, 0.6547, 0.3721, 0.6918, 0.4059, 0.8333, 0.2635, 0.8333, 0.2635, 0.8333, 0.4059, 0.8333, 0.2648, 0.95, 0.2391, 0.1408, 0.3765, 0.1382, 0.247, 0.25, 0.4059, 0.8333, 0.3852, 0.9512, 0.2648, 0.95, 0.3822, 0.2988, 0.3765, 0.1382, 0.5316, 0.1667, 0.5294, 0.25, 0.3557, 0.5833, 0.473, 0.6379, 0.3721, 0.6918, 0.3854, 2.22e-16, 0.4969, 0.05022, 0.3765, 0.1382, 0.4059, 0.8333, 0.4878, 0.9167, 0.3852, 0.9512, 0.4878, 0.9167, 0.4993, 1.0, 0.3852, 0.9512, 0.4969, 0.05022, 0.5316, 0.1667, 0.3765, 0.1382, 0.473, 0.6379, 0.5439, 0.7756, 0.3721, 0.6918, 0.3721, 0.6918, 0.5439, 0.7756, 0.4059, 0.8333])
me_cube_001.materials.append(mat_eraser)
me_cube_001.materials.append(mat_pencil)
me_cube_001.materials.append(mat_top)
me_cube_001.materials.append(mat_black)
me_cube_001.materials.append(mat_metal)
me_cube_001.update()

# ---- objects
ob_pencilmodel = bpy.data.objects.new('PencilModel', me_cube_001)

# ---- transforms, parenting, visibility, modifiers, constraints
ob_pencilmodel.location = (0.0, 0.0, 0.0)

# ---- collection membership
scene.collection.objects.link(ob_pencilmodel)

# ---- scene / render settings (as saved in the file)
scene.frame_start = 1; scene.frame_end = 250; scene.frame_set(1)
scene.render.engine = 'BLENDER_EEVEE_NEXT'
bpy.context.view_layer.update()

# ---- added for rendering (the .blend has no active camera and no usable light): camera, sun
cam_auto = bpy.data.cameras.new('AutoCamera')
cam_auto.lens = 50.0
cam_auto.sensor_width = 36.0
cam_auto.clip_end = 1000.0
ob_auto_camera = bpy.data.objects.new('AutoCamera', cam_auto)
scene.collection.objects.link(ob_auto_camera)
ob_auto_camera.location = (11.6226, -13.948, 10.199)
ob_auto_camera.rotation_euler = (1.09748, -7.21219e-08, 0.694738)
scene.camera = ob_auto_camera
light_auto_sun = bpy.data.lights.new('AutoSun', 'SUN')
light_auto_sun.energy = 3.0
light_auto_sun.angle = 0.0523599
ob_auto_sun = bpy.data.objects.new('AutoSun', light_auto_sun)
scene.collection.objects.link(ob_auto_sun)
ob_auto_sun.rotation_euler = (0.872665, 0.174533, 0.523599)
bpy.context.view_layer.update()
